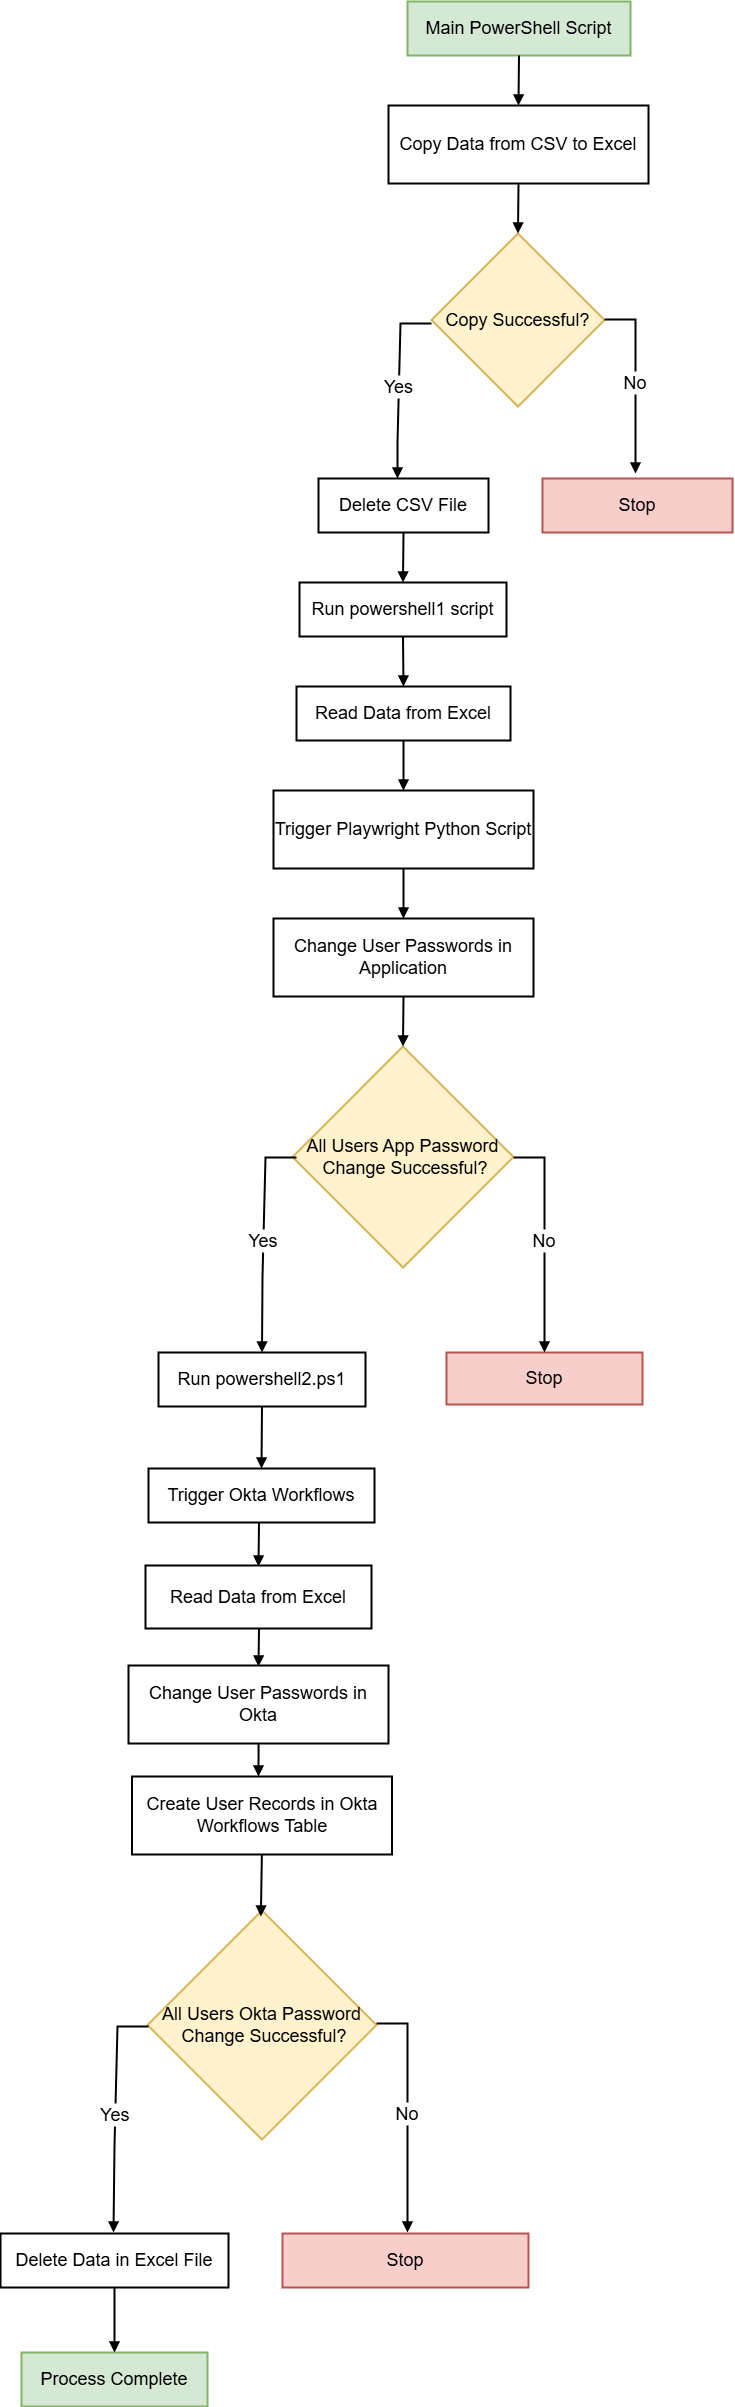

The diagram above was exported from draw.io. Its source (the exported page's mxGraphModel, read from the mxfile embedded in the PNG):
<mxGraphModel dx="1737" dy="937" grid="0" gridSize="10" guides="1" tooltips="1" connect="1" arrows="1" fold="1" page="1" pageScale="1" pageWidth="827" pageHeight="1169" math="0" shadow="0">
  <root>
    <mxCell id="0" />
    <mxCell id="1" parent="0" />
    <mxCell id="BqAEA5iobn2bH8e7t-CC-1" value="Main PowerShell Script" style="whiteSpace=wrap;strokeWidth=2;fontSize=18;fillColor=#d5e8d4;strokeColor=#82b366;" vertex="1" parent="1">
      <mxGeometry x="423" y="20" width="223" height="54" as="geometry" />
    </mxCell>
    <mxCell id="BqAEA5iobn2bH8e7t-CC-2" value="Copy Data from CSV to Excel" style="whiteSpace=wrap;strokeWidth=2;fontSize=18;" vertex="1" parent="1">
      <mxGeometry x="404" y="124" width="260" height="78" as="geometry" />
    </mxCell>
    <mxCell id="BqAEA5iobn2bH8e7t-CC-3" value="Copy Successful?" style="rhombus;strokeWidth=2;whiteSpace=wrap;fontSize=18;fillColor=#fff2cc;strokeColor=#d6b656;" vertex="1" parent="1">
      <mxGeometry x="447" y="252" width="173" height="173" as="geometry" />
    </mxCell>
    <mxCell id="BqAEA5iobn2bH8e7t-CC-4" value="Delete CSV File" style="whiteSpace=wrap;strokeWidth=2;fontSize=18;" vertex="1" parent="1">
      <mxGeometry x="334" y="497" width="170" height="54" as="geometry" />
    </mxCell>
    <mxCell id="BqAEA5iobn2bH8e7t-CC-5" value="Stop" style="whiteSpace=wrap;strokeWidth=2;fontSize=18;fillColor=#f8cecc;strokeColor=#b85450;" vertex="1" parent="1">
      <mxGeometry x="558" y="497" width="190" height="54" as="geometry" />
    </mxCell>
    <mxCell id="BqAEA5iobn2bH8e7t-CC-6" value="Run powershell1 script" style="whiteSpace=wrap;strokeWidth=2;fontSize=18;" vertex="1" parent="1">
      <mxGeometry x="315" y="601" width="207" height="54" as="geometry" />
    </mxCell>
    <mxCell id="BqAEA5iobn2bH8e7t-CC-7" value="Read Data from Excel" style="whiteSpace=wrap;strokeWidth=2;fontSize=18;" vertex="1" parent="1">
      <mxGeometry x="312" y="705" width="214" height="54" as="geometry" />
    </mxCell>
    <mxCell id="BqAEA5iobn2bH8e7t-CC-8" value="Trigger Playwright Python Script" style="whiteSpace=wrap;strokeWidth=2;fontSize=18;" vertex="1" parent="1">
      <mxGeometry x="289" y="809" width="260" height="78" as="geometry" />
    </mxCell>
    <mxCell id="BqAEA5iobn2bH8e7t-CC-9" value="Change User Passwords in Application" style="whiteSpace=wrap;strokeWidth=2;fontSize=18;" vertex="1" parent="1">
      <mxGeometry x="289" y="937" width="260" height="78" as="geometry" />
    </mxCell>
    <mxCell id="BqAEA5iobn2bH8e7t-CC-10" value="All Users App Password&#10; Change Successful?" style="rhombus;strokeWidth=2;whiteSpace=wrap;fontSize=18;fillColor=#fff2cc;strokeColor=#d6b656;" vertex="1" parent="1">
      <mxGeometry x="308" y="1065" width="221" height="221" as="geometry" />
    </mxCell>
    <mxCell id="BqAEA5iobn2bH8e7t-CC-11" value="Run powershell2.ps1" style="whiteSpace=wrap;strokeWidth=2;fontSize=18;" vertex="1" parent="1">
      <mxGeometry x="174" y="1371" width="207" height="54" as="geometry" />
    </mxCell>
    <mxCell id="BqAEA5iobn2bH8e7t-CC-12" value="Stop" style="whiteSpace=wrap;strokeWidth=2;fontSize=18;fillColor=#f8cecc;strokeColor=#b85450;" vertex="1" parent="1">
      <mxGeometry x="462" y="1371" width="196" height="52" as="geometry" />
    </mxCell>
    <mxCell id="BqAEA5iobn2bH8e7t-CC-13" value="Trigger Okta Workflows" style="whiteSpace=wrap;strokeWidth=2;fontSize=18;" vertex="1" parent="1">
      <mxGeometry x="164" y="1487" width="226" height="54" as="geometry" />
    </mxCell>
    <mxCell id="BqAEA5iobn2bH8e7t-CC-14" value="Change User Passwords in Okta" style="whiteSpace=wrap;strokeWidth=2;fontSize=18;" vertex="1" parent="1">
      <mxGeometry x="144" y="1684" width="260" height="78" as="geometry" />
    </mxCell>
    <mxCell id="BqAEA5iobn2bH8e7t-CC-15" value="Create User Records in Okta Workflows Table" style="whiteSpace=wrap;strokeWidth=2;fontSize=18;" vertex="1" parent="1">
      <mxGeometry x="147.5" y="1795" width="260" height="78" as="geometry" />
    </mxCell>
    <mxCell id="BqAEA5iobn2bH8e7t-CC-16" value="Read Data from Excel" style="whiteSpace=wrap;strokeWidth=2;fontSize=18;" vertex="1" parent="1">
      <mxGeometry x="161" y="1584" width="226" height="63" as="geometry" />
    </mxCell>
    <mxCell id="BqAEA5iobn2bH8e7t-CC-17" value="All Users Okta Password&#10; Change Successful?" style="rhombus;strokeWidth=2;whiteSpace=wrap;fontSize=18;fillColor=#fff2cc;strokeColor=#d6b656;" vertex="1" parent="1">
      <mxGeometry x="163" y="1929" width="229" height="229" as="geometry" />
    </mxCell>
    <mxCell id="BqAEA5iobn2bH8e7t-CC-18" value="Delete Data in Excel File" style="whiteSpace=wrap;strokeWidth=2;fontSize=18;" vertex="1" parent="1">
      <mxGeometry x="16" y="2252" width="228" height="54" as="geometry" />
    </mxCell>
    <mxCell id="BqAEA5iobn2bH8e7t-CC-19" value="Stop" style="whiteSpace=wrap;strokeWidth=2;fontSize=18;fillColor=#f8cecc;strokeColor=#b85450;" vertex="1" parent="1">
      <mxGeometry x="298" y="2252" width="246" height="54" as="geometry" />
    </mxCell>
    <mxCell id="BqAEA5iobn2bH8e7t-CC-20" value="Process Complete" style="whiteSpace=wrap;strokeWidth=2;fontSize=18;fillColor=#d5e8d4;strokeColor=#82b366;" vertex="1" parent="1">
      <mxGeometry x="37" y="2371" width="186" height="54" as="geometry" />
    </mxCell>
    <mxCell id="BqAEA5iobn2bH8e7t-CC-21" value="" style="curved=1;startArrow=none;endArrow=block;exitX=0.5;exitY=1;entryX=0.5;entryY=0;rounded=0;strokeWidth=2;fontSize=18;" edge="1" parent="1" source="BqAEA5iobn2bH8e7t-CC-1" target="BqAEA5iobn2bH8e7t-CC-2">
      <mxGeometry relative="1" as="geometry">
        <Array as="points" />
      </mxGeometry>
    </mxCell>
    <mxCell id="BqAEA5iobn2bH8e7t-CC-22" value="" style="curved=1;startArrow=none;endArrow=block;exitX=0.5;exitY=1;entryX=0.5;entryY=0;rounded=0;strokeWidth=2;fontSize=18;" edge="1" parent="1" source="BqAEA5iobn2bH8e7t-CC-2" target="BqAEA5iobn2bH8e7t-CC-3">
      <mxGeometry relative="1" as="geometry">
        <Array as="points" />
      </mxGeometry>
    </mxCell>
    <mxCell id="BqAEA5iobn2bH8e7t-CC-23" value="Yes" style="curved=0;startArrow=none;endArrow=block;entryX=0.5;entryY=0.01;rounded=0;strokeWidth=2;fontSize=18;" edge="1" parent="1">
      <mxGeometry relative="1" as="geometry">
        <Array as="points">
          <mxPoint x="416" y="342" />
          <mxPoint x="413" y="461" />
        </Array>
        <mxPoint x="447" y="342" as="sourcePoint" />
        <mxPoint x="413" y="497" as="targetPoint" />
      </mxGeometry>
    </mxCell>
    <mxCell id="BqAEA5iobn2bH8e7t-CC-25" value="" style="curved=1;startArrow=none;endArrow=block;exitX=0.5;exitY=1.01;entryX=0.5;entryY=0.01;rounded=0;strokeWidth=2;fontSize=18;" edge="1" parent="1" source="BqAEA5iobn2bH8e7t-CC-4" target="BqAEA5iobn2bH8e7t-CC-6">
      <mxGeometry relative="1" as="geometry">
        <Array as="points" />
      </mxGeometry>
    </mxCell>
    <mxCell id="BqAEA5iobn2bH8e7t-CC-26" value="" style="curved=1;startArrow=none;endArrow=block;exitX=0.5;exitY=1.01;entryX=0.5;entryY=0.01;rounded=0;strokeWidth=2;fontSize=18;" edge="1" parent="1" source="BqAEA5iobn2bH8e7t-CC-6" target="BqAEA5iobn2bH8e7t-CC-7">
      <mxGeometry relative="1" as="geometry">
        <Array as="points" />
      </mxGeometry>
    </mxCell>
    <mxCell id="BqAEA5iobn2bH8e7t-CC-27" value="" style="curved=1;startArrow=none;endArrow=block;exitX=0.5;exitY=1.01;entryX=0.5;entryY=0.01;rounded=0;strokeWidth=2;fontSize=18;" edge="1" parent="1" source="BqAEA5iobn2bH8e7t-CC-7" target="BqAEA5iobn2bH8e7t-CC-8">
      <mxGeometry relative="1" as="geometry">
        <Array as="points" />
      </mxGeometry>
    </mxCell>
    <mxCell id="BqAEA5iobn2bH8e7t-CC-28" value="" style="curved=1;startArrow=none;endArrow=block;exitX=0.5;exitY=1.01;entryX=0.5;entryY=0.01;rounded=0;strokeWidth=2;fontSize=18;" edge="1" parent="1" source="BqAEA5iobn2bH8e7t-CC-8" target="BqAEA5iobn2bH8e7t-CC-9">
      <mxGeometry relative="1" as="geometry">
        <Array as="points" />
      </mxGeometry>
    </mxCell>
    <mxCell id="BqAEA5iobn2bH8e7t-CC-29" value="" style="curved=1;startArrow=none;endArrow=block;exitX=0.5;exitY=1.01;entryX=0.5;entryY=0;rounded=0;strokeWidth=2;fontSize=18;" edge="1" parent="1" source="BqAEA5iobn2bH8e7t-CC-9" target="BqAEA5iobn2bH8e7t-CC-10">
      <mxGeometry relative="1" as="geometry">
        <Array as="points" />
      </mxGeometry>
    </mxCell>
    <mxCell id="BqAEA5iobn2bH8e7t-CC-32" value="" style="curved=1;startArrow=none;endArrow=block;exitX=0.5;exitY=1;entryX=0.5;entryY=0;rounded=0;strokeWidth=2;fontSize=18;" edge="1" parent="1" source="BqAEA5iobn2bH8e7t-CC-11" target="BqAEA5iobn2bH8e7t-CC-13">
      <mxGeometry relative="1" as="geometry">
        <Array as="points" />
      </mxGeometry>
    </mxCell>
    <mxCell id="BqAEA5iobn2bH8e7t-CC-39" value="" style="curved=1;startArrow=none;endArrow=block;exitX=0.5;exitY=1.01;entryX=0.5;entryY=0.01;rounded=0;strokeWidth=2;fontSize=18;" edge="1" parent="1" source="BqAEA5iobn2bH8e7t-CC-18" target="BqAEA5iobn2bH8e7t-CC-20">
      <mxGeometry relative="1" as="geometry">
        <Array as="points" />
      </mxGeometry>
    </mxCell>
    <mxCell id="BqAEA5iobn2bH8e7t-CC-40" value="" style="curved=1;startArrow=none;endArrow=block;exitX=0.5;exitY=1;rounded=0;strokeWidth=2;fontSize=18;" edge="1" parent="1">
      <mxGeometry relative="1" as="geometry">
        <Array as="points" />
        <mxPoint x="274.5" y="1541" as="sourcePoint" />
        <mxPoint x="274" y="1585" as="targetPoint" />
      </mxGeometry>
    </mxCell>
    <mxCell id="BqAEA5iobn2bH8e7t-CC-41" value="" style="curved=1;startArrow=none;endArrow=block;exitX=0.5;exitY=1;rounded=0;strokeWidth=2;fontSize=18;" edge="1" parent="1">
      <mxGeometry relative="1" as="geometry">
        <Array as="points" />
        <mxPoint x="274.5" y="1647" as="sourcePoint" />
        <mxPoint x="274" y="1685" as="targetPoint" />
      </mxGeometry>
    </mxCell>
    <mxCell id="BqAEA5iobn2bH8e7t-CC-44" value="" style="curved=1;startArrow=none;endArrow=block;exitX=0.5;exitY=1;rounded=0;strokeWidth=2;fontSize=18;" edge="1" parent="1">
      <mxGeometry relative="1" as="geometry">
        <Array as="points" />
        <mxPoint x="274.07" y="1762" as="sourcePoint" />
        <mxPoint x="274" y="1795" as="targetPoint" />
      </mxGeometry>
    </mxCell>
    <mxCell id="BqAEA5iobn2bH8e7t-CC-46" value="" style="curved=1;startArrow=none;endArrow=block;exitX=0.5;exitY=1;entryX=0.5;entryY=0;rounded=0;strokeWidth=2;fontSize=18;" edge="1" parent="1">
      <mxGeometry relative="1" as="geometry">
        <Array as="points" />
        <mxPoint x="277.38" y="1873" as="sourcePoint" />
        <mxPoint x="276.38" y="1935" as="targetPoint" />
      </mxGeometry>
    </mxCell>
    <mxCell id="BqAEA5iobn2bH8e7t-CC-51" value="No" style="curved=0;startArrow=none;endArrow=block;rounded=0;strokeWidth=2;fontSize=18;" edge="1" parent="1">
      <mxGeometry relative="1" as="geometry">
        <Array as="points">
          <mxPoint x="650.9999999999991" y="338" />
        </Array>
        <mxPoint x="619.9999999999991" y="338" as="sourcePoint" />
        <mxPoint x="651" y="492" as="targetPoint" />
      </mxGeometry>
    </mxCell>
    <mxCell id="BqAEA5iobn2bH8e7t-CC-52" value="Yes" style="curved=0;startArrow=none;endArrow=block;entryX=0.5;entryY=0;rounded=0;strokeWidth=2;fontSize=18;entryDx=0;entryDy=0;" edge="1" parent="1" target="BqAEA5iobn2bH8e7t-CC-11">
      <mxGeometry relative="1" as="geometry">
        <Array as="points">
          <mxPoint x="281" y="1176" />
          <mxPoint x="278" y="1295" />
        </Array>
        <mxPoint x="312" y="1176" as="sourcePoint" />
        <mxPoint x="278" y="1331" as="targetPoint" />
      </mxGeometry>
    </mxCell>
    <mxCell id="BqAEA5iobn2bH8e7t-CC-53" value="No" style="curved=0;startArrow=none;endArrow=block;rounded=0;strokeWidth=2;fontSize=18;entryX=0.5;entryY=0;entryDx=0;entryDy=0;" edge="1" parent="1" target="BqAEA5iobn2bH8e7t-CC-12">
      <mxGeometry relative="1" as="geometry">
        <Array as="points">
          <mxPoint x="559.9999999999991" y="1176" />
        </Array>
        <mxPoint x="528.9999999999991" y="1176" as="sourcePoint" />
        <mxPoint x="563" y="1333" as="targetPoint" />
      </mxGeometry>
    </mxCell>
    <mxCell id="BqAEA5iobn2bH8e7t-CC-54" value="Yes" style="curved=0;startArrow=none;endArrow=block;rounded=0;strokeWidth=2;fontSize=18;" edge="1" parent="1">
      <mxGeometry relative="1" as="geometry">
        <Array as="points">
          <mxPoint x="133" y="2045" />
          <mxPoint x="130" y="2164" />
        </Array>
        <mxPoint x="164" y="2045" as="sourcePoint" />
        <mxPoint x="129" y="2251" as="targetPoint" />
      </mxGeometry>
    </mxCell>
    <mxCell id="BqAEA5iobn2bH8e7t-CC-55" value="No" style="curved=0;startArrow=none;endArrow=block;rounded=0;strokeWidth=2;fontSize=18;" edge="1" parent="1">
      <mxGeometry relative="1" as="geometry">
        <Array as="points">
          <mxPoint x="422.9999999999991" y="2042" />
        </Array>
        <mxPoint x="391.9999999999991" y="2042" as="sourcePoint" />
        <mxPoint x="423" y="2251" as="targetPoint" />
      </mxGeometry>
    </mxCell>
  </root>
</mxGraphModel>